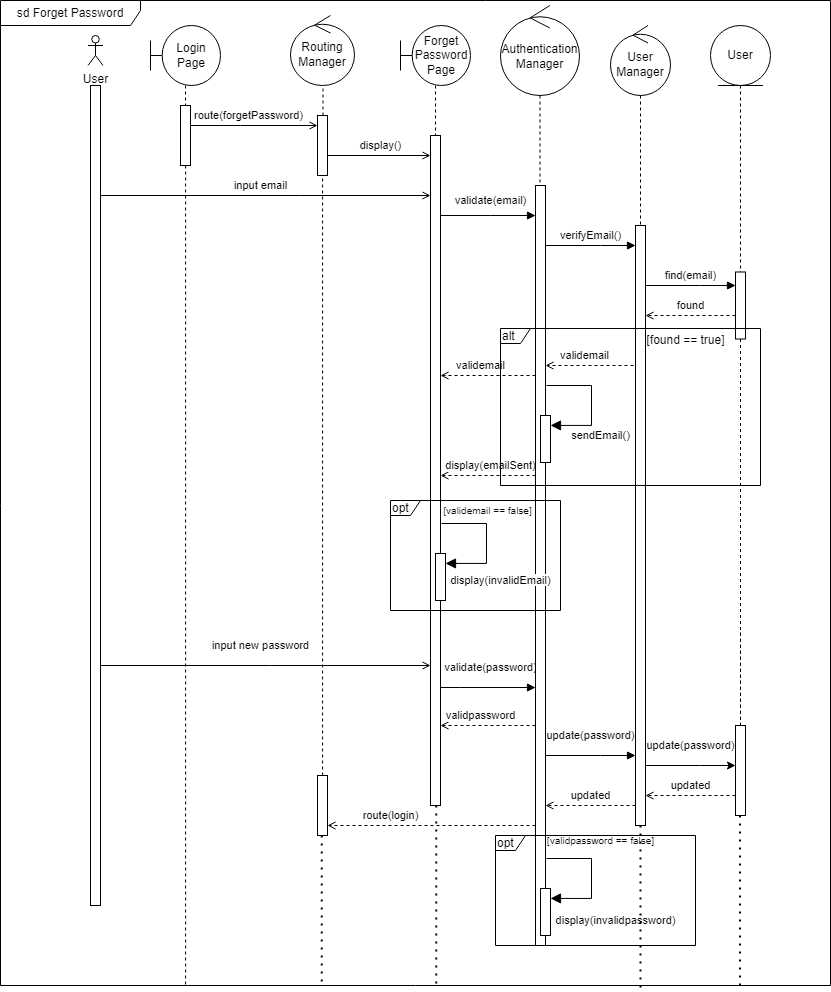

The diagram above was exported from draw.io. Its source (the exported page's mxGraphModel, read from the mxfile embedded in the PNG):
<mxGraphModel dx="1050" dy="549" grid="1" gridSize="10" guides="1" tooltips="1" connect="1" arrows="1" fold="1" page="1" pageScale="1" pageWidth="1100" pageHeight="850" math="0" shadow="0">
  <root>
    <mxCell id="0" />
    <mxCell id="1" parent="0" />
    <mxCell id="2" value="User" style="shape=umlActor;verticalLabelPosition=bottom;verticalAlign=top;html=1;outlineConnect=0;" vertex="1" parent="1">
      <mxGeometry x="97.5" y="120" width="15" height="30" as="geometry" />
    </mxCell>
    <mxCell id="3" value="input email" style="edgeStyle=elbowEdgeStyle;rounded=0;orthogonalLoop=1;jettySize=auto;html=1;elbow=vertical;curved=0;endArrow=open;endFill=0;" edge="1" source="6" target="25" parent="1">
      <mxGeometry x="-0.0303" y="10" relative="1" as="geometry">
        <Array as="points">
          <mxPoint x="310" y="280" />
          <mxPoint x="290" y="300" />
        </Array>
        <mxPoint as="offset" />
      </mxGeometry>
    </mxCell>
    <mxCell id="4" style="edgeStyle=elbowEdgeStyle;rounded=0;orthogonalLoop=1;jettySize=auto;html=1;elbow=vertical;curved=0;" edge="1" source="6" target="7" parent="1">
      <mxGeometry relative="1" as="geometry" />
    </mxCell>
    <mxCell id="5" value="input new password" style="edgeStyle=elbowEdgeStyle;rounded=0;orthogonalLoop=1;jettySize=auto;html=1;elbow=vertical;curved=0;endArrow=open;endFill=0;" edge="1" source="6" target="25" parent="1">
      <mxGeometry x="-0.0303" y="20" relative="1" as="geometry">
        <Array as="points">
          <mxPoint x="280" y="750" />
        </Array>
        <mxPoint as="offset" />
      </mxGeometry>
    </mxCell>
    <mxCell id="6" value="" style="html=1;points=[];perimeter=orthogonalPerimeter;outlineConnect=0;targetShapes=umlLifeline;portConstraint=eastwest;newEdgeStyle={&quot;edgeStyle&quot;:&quot;elbowEdgeStyle&quot;,&quot;elbow&quot;:&quot;vertical&quot;,&quot;curved&quot;:0,&quot;rounded&quot;:0};" vertex="1" parent="1">
      <mxGeometry x="100" y="170" width="10" height="820" as="geometry" />
    </mxCell>
    <mxCell id="7" value="sd Forget Password" style="shape=umlFrame;whiteSpace=wrap;html=1;pointerEvents=0;width=140;height=25;movable=1;resizable=1;rotatable=1;deletable=1;editable=1;locked=0;connectable=1;" vertex="1" parent="1">
      <mxGeometry x="10" y="85" width="830" height="985" as="geometry" />
    </mxCell>
    <mxCell id="8" style="edgeStyle=none;rounded=0;orthogonalLoop=1;jettySize=auto;html=1;dashed=1;labelBackgroundColor=none;strokeColor=default;endArrow=none;endFill=0;" edge="1" source="33" parent="1">
      <mxGeometry relative="1" as="geometry">
        <mxPoint x="550" y="580" as="targetPoint" />
      </mxGeometry>
    </mxCell>
    <mxCell id="9" value="Authentication Manager" style="ellipse;shape=umlControl;whiteSpace=wrap;html=1;" vertex="1" parent="1">
      <mxGeometry x="510" y="90" width="79" height="90" as="geometry" />
    </mxCell>
    <mxCell id="10" style="edgeStyle=none;rounded=0;orthogonalLoop=1;jettySize=auto;html=1;dashed=1;labelBackgroundColor=none;strokeColor=default;endArrow=none;endFill=0;entryX=0.223;entryY=1.001;entryDx=0;entryDy=0;entryPerimeter=0;" edge="1" source="14" target="7" parent="1">
      <mxGeometry relative="1" as="geometry">
        <mxPoint x="195" y="690" as="targetPoint" />
        <mxPoint x="180" y="170" as="sourcePoint" />
      </mxGeometry>
    </mxCell>
    <mxCell id="11" value="Login Page" style="shape=umlBoundary;whiteSpace=wrap;html=1;" vertex="1" parent="1">
      <mxGeometry x="160" y="110" width="70" height="60" as="geometry" />
    </mxCell>
    <mxCell id="12" value="" style="edgeStyle=none;rounded=0;orthogonalLoop=1;jettySize=auto;html=1;dashed=1;labelBackgroundColor=none;strokeColor=default;endArrow=none;endFill=0;" edge="1" source="11" target="14" parent="1">
      <mxGeometry relative="1" as="geometry">
        <mxPoint x="195" y="690" as="targetPoint" />
        <mxPoint x="195" y="170" as="sourcePoint" />
      </mxGeometry>
    </mxCell>
    <mxCell id="13" value="route(forgetPassword)" style="edgeStyle=elbowEdgeStyle;rounded=0;orthogonalLoop=1;jettySize=auto;html=1;elbow=vertical;curved=0;endArrow=open;endFill=0;" edge="1" source="14" target="19" parent="1">
      <mxGeometry x="-0.0805" y="10" relative="1" as="geometry">
        <Array as="points">
          <mxPoint x="250" y="210" />
        </Array>
        <mxPoint as="offset" />
      </mxGeometry>
    </mxCell>
    <mxCell id="14" value="" style="html=1;points=[];perimeter=orthogonalPerimeter;outlineConnect=0;targetShapes=umlLifeline;portConstraint=eastwest;newEdgeStyle={&quot;edgeStyle&quot;:&quot;elbowEdgeStyle&quot;,&quot;elbow&quot;:&quot;vertical&quot;,&quot;curved&quot;:0,&quot;rounded&quot;:0};" vertex="1" parent="1">
      <mxGeometry x="190" y="190" width="10" height="60" as="geometry" />
    </mxCell>
    <mxCell id="15" value="Routing Manager" style="ellipse;shape=umlControl;whiteSpace=wrap;html=1;" vertex="1" parent="1">
      <mxGeometry x="300" y="100" width="64" height="70" as="geometry" />
    </mxCell>
    <mxCell id="16" value="" style="endArrow=none;dashed=1;html=1;rounded=0;entryX=0.508;entryY=1;entryDx=0;entryDy=0;entryPerimeter=0;strokeColor=default;" edge="1" source="19" target="15" parent="1">
      <mxGeometry width="50" height="50" relative="1" as="geometry">
        <mxPoint x="332.51200000000017" y="650" as="sourcePoint" />
        <mxPoint x="264" y="171" as="targetPoint" />
      </mxGeometry>
    </mxCell>
    <mxCell id="17" value="" style="endArrow=none;dashed=1;html=1;rounded=0;entryX=0.508;entryY=1;entryDx=0;entryDy=0;entryPerimeter=0;strokeColor=default;" edge="1" source="61" target="19" parent="1">
      <mxGeometry width="50" height="50" relative="1" as="geometry">
        <mxPoint x="332.51200000000017" y="650" as="sourcePoint" />
        <mxPoint x="333" y="170" as="targetPoint" />
      </mxGeometry>
    </mxCell>
    <mxCell id="18" value="display()" style="edgeStyle=elbowEdgeStyle;rounded=0;orthogonalLoop=1;jettySize=auto;html=1;elbow=vertical;curved=0;endArrow=open;endFill=0;" edge="1" source="19" target="25" parent="1">
      <mxGeometry x="0.0291" y="10" relative="1" as="geometry">
        <mxPoint as="offset" />
      </mxGeometry>
    </mxCell>
    <mxCell id="19" value="" style="html=1;points=[];perimeter=orthogonalPerimeter;outlineConnect=0;targetShapes=umlLifeline;portConstraint=eastwest;newEdgeStyle={&quot;edgeStyle&quot;:&quot;elbowEdgeStyle&quot;,&quot;elbow&quot;:&quot;vertical&quot;,&quot;curved&quot;:0,&quot;rounded&quot;:0};" vertex="1" parent="1">
      <mxGeometry x="327" y="200" width="10" height="60" as="geometry" />
    </mxCell>
    <mxCell id="20" style="edgeStyle=none;rounded=0;orthogonalLoop=1;jettySize=auto;html=1;dashed=1;labelBackgroundColor=none;strokeColor=default;endArrow=none;endFill=0;" edge="1" source="25" parent="1">
      <mxGeometry relative="1" as="geometry">
        <mxPoint x="444.74" y="620" as="targetPoint" />
        <mxPoint x="444.74" y="180" as="sourcePoint" />
      </mxGeometry>
    </mxCell>
    <mxCell id="21" value="Forget Password&lt;br&gt;Page" style="shape=umlBoundary;whiteSpace=wrap;html=1;" vertex="1" parent="1">
      <mxGeometry x="410" y="110" width="70" height="60" as="geometry" />
    </mxCell>
    <mxCell id="22" value="" style="edgeStyle=none;rounded=0;orthogonalLoop=1;jettySize=auto;html=1;dashed=1;labelBackgroundColor=none;strokeColor=default;endArrow=none;endFill=0;" edge="1" source="21" target="25" parent="1">
      <mxGeometry relative="1" as="geometry">
        <mxPoint x="444.74" y="620" as="targetPoint" />
        <mxPoint x="445" y="170" as="sourcePoint" />
      </mxGeometry>
    </mxCell>
    <mxCell id="23" value="validate(email)" style="edgeStyle=elbowEdgeStyle;rounded=0;orthogonalLoop=1;jettySize=auto;html=1;elbow=vertical;curved=0;endArrow=block;endFill=1;" edge="1" source="25" target="33" parent="1">
      <mxGeometry x="0.0526" y="15" relative="1" as="geometry">
        <Array as="points">
          <mxPoint x="500" y="300" />
        </Array>
        <mxPoint as="offset" />
      </mxGeometry>
    </mxCell>
    <mxCell id="24" value="validate(password)" style="edgeStyle=elbowEdgeStyle;rounded=0;orthogonalLoop=1;jettySize=auto;html=1;elbow=vertical;curved=0;endArrow=block;endFill=1;" edge="1" parent="1">
      <mxGeometry x="0.0526" y="20" relative="1" as="geometry">
        <mxPoint x="450" y="772" as="sourcePoint" />
        <mxPoint x="545" y="772" as="targetPoint" />
        <Array as="points">
          <mxPoint x="470" y="772" />
        </Array>
        <mxPoint as="offset" />
      </mxGeometry>
    </mxCell>
    <mxCell id="25" value="" style="html=1;points=[];perimeter=orthogonalPerimeter;outlineConnect=0;targetShapes=umlLifeline;portConstraint=eastwest;newEdgeStyle={&quot;edgeStyle&quot;:&quot;elbowEdgeStyle&quot;,&quot;elbow&quot;:&quot;vertical&quot;,&quot;curved&quot;:0,&quot;rounded&quot;:0};" vertex="1" parent="1">
      <mxGeometry x="440" y="220" width="10" height="670" as="geometry" />
    </mxCell>
    <mxCell id="26" value="" style="edgeStyle=none;rounded=0;orthogonalLoop=1;jettySize=auto;html=1;dashed=1;labelBackgroundColor=none;strokeColor=default;endArrow=none;endFill=0;" edge="1" source="9" target="33" parent="1">
      <mxGeometry relative="1" as="geometry">
        <mxPoint x="550" y="580" as="targetPoint" />
        <mxPoint x="550" y="180" as="sourcePoint" />
      </mxGeometry>
    </mxCell>
    <mxCell id="27" value="verifyEmail()" style="edgeStyle=elbowEdgeStyle;rounded=0;orthogonalLoop=1;jettySize=auto;html=1;elbow=vertical;curved=0;endArrow=block;endFill=1;" edge="1" source="33" target="43" parent="1">
      <mxGeometry y="10" relative="1" as="geometry">
        <Array as="points">
          <mxPoint x="610" y="330" />
        </Array>
        <mxPoint as="offset" />
      </mxGeometry>
    </mxCell>
    <mxCell id="28" value="validemail" style="edgeStyle=elbowEdgeStyle;rounded=0;orthogonalLoop=1;jettySize=auto;html=1;elbow=vertical;curved=0;endArrow=open;endFill=0;dashed=1;" edge="1" source="33" target="25" parent="1">
      <mxGeometry x="0.1579" y="-10" relative="1" as="geometry">
        <Array as="points">
          <mxPoint x="500" y="460" />
        </Array>
        <mxPoint as="offset" />
      </mxGeometry>
    </mxCell>
    <mxCell id="29" value="display(emailSent)" style="edgeStyle=elbowEdgeStyle;rounded=0;orthogonalLoop=1;jettySize=auto;html=1;elbow=vertical;curved=0;dashed=1;endArrow=open;endFill=0;" edge="1" source="33" target="25" parent="1">
      <mxGeometry x="-0.0526" y="-10" relative="1" as="geometry">
        <Array as="points">
          <mxPoint x="500" y="560" />
        </Array>
        <mxPoint as="offset" />
      </mxGeometry>
    </mxCell>
    <mxCell id="30" value="validpassword" style="edgeStyle=elbowEdgeStyle;rounded=0;orthogonalLoop=1;jettySize=auto;html=1;elbow=vertical;curved=0;dashed=1;endArrow=open;endFill=0;" edge="1" source="33" target="25" parent="1">
      <mxGeometry x="0.1579" y="-10" relative="1" as="geometry">
        <Array as="points">
          <mxPoint x="480" y="810" />
        </Array>
        <mxPoint as="offset" />
      </mxGeometry>
    </mxCell>
    <mxCell id="31" value="update(password)" style="edgeStyle=elbowEdgeStyle;rounded=0;orthogonalLoop=1;jettySize=auto;html=1;elbow=vertical;curved=0;endArrow=block;endFill=1;" edge="1" source="33" target="43" parent="1">
      <mxGeometry y="20" relative="1" as="geometry">
        <Array as="points">
          <mxPoint x="610" y="840" />
        </Array>
        <mxPoint as="offset" />
      </mxGeometry>
    </mxCell>
    <mxCell id="32" value="route(login)" style="edgeStyle=elbowEdgeStyle;rounded=0;orthogonalLoop=1;jettySize=auto;html=1;elbow=vertical;curved=0;dashed=1;endArrow=open;endFill=0;" edge="1" source="33" target="61" parent="1">
      <mxGeometry x="0.3942" y="-10" relative="1" as="geometry">
        <Array as="points">
          <mxPoint x="440" y="910" />
        </Array>
        <mxPoint as="offset" />
      </mxGeometry>
    </mxCell>
    <mxCell id="33" value="" style="html=1;points=[];perimeter=orthogonalPerimeter;outlineConnect=0;targetShapes=umlLifeline;portConstraint=eastwest;newEdgeStyle={&quot;edgeStyle&quot;:&quot;elbowEdgeStyle&quot;,&quot;elbow&quot;:&quot;vertical&quot;,&quot;curved&quot;:0,&quot;rounded&quot;:0};" vertex="1" parent="1">
      <mxGeometry x="545" y="270" width="10" height="760" as="geometry" />
    </mxCell>
    <mxCell id="34" value="opt" style="shape=umlFrame;whiteSpace=wrap;html=1;pointerEvents=0;fillColor=none;align=left;width=30;height=15;" vertex="1" parent="1">
      <mxGeometry x="400" y="585" width="170" height="110" as="geometry" />
    </mxCell>
    <mxCell id="35" value="&lt;font style=&quot;font-size: 10px;&quot;&gt;[validemail == false]&lt;/font&gt;" style="text;html=1;align=center;verticalAlign=middle;resizable=0;points=[];autosize=1;strokeColor=none;fillColor=none;" vertex="1" parent="1">
      <mxGeometry x="442" y="580" width="110" height="30" as="geometry" />
    </mxCell>
    <mxCell id="36" value="&lt;span style=&quot;background-color: rgb(255, 255, 255);&quot;&gt;display(invalidEmail)&lt;/span&gt;" style="edgeStyle=elbowEdgeStyle;elbow=horizontal;endArrow=block;html=1;curved=0;rounded=0;endSize=8;startSize=8;labelBackgroundColor=none;strokeColor=default;exitX=1;exitY=0.741;exitDx=0;exitDy=0;exitPerimeter=0;endFill=1;" edge="1" parent="1">
      <mxGeometry x="0.3488" y="22" width="50" height="50" relative="1" as="geometry">
        <mxPoint x="451" y="608" as="sourcePoint" />
        <mxPoint x="455" y="647.9300000000001" as="targetPoint" />
        <Array as="points">
          <mxPoint x="496" y="647.9300000000001" />
          <mxPoint x="496" y="647.9300000000001" />
        </Array>
        <mxPoint x="14" y="-5" as="offset" />
      </mxGeometry>
    </mxCell>
    <mxCell id="37" value="" style="html=1;points=[];perimeter=orthogonalPerimeter;outlineConnect=0;targetShapes=umlLifeline;portConstraint=eastwest;newEdgeStyle={&quot;edgeStyle&quot;:&quot;elbowEdgeStyle&quot;,&quot;elbow&quot;:&quot;vertical&quot;,&quot;curved&quot;:0,&quot;rounded&quot;:0};" vertex="1" parent="1">
      <mxGeometry x="445" y="638" width="10" height="47" as="geometry" />
    </mxCell>
    <mxCell id="38" value="User Manager" style="ellipse;shape=umlControl;whiteSpace=wrap;html=1;" vertex="1" parent="1">
      <mxGeometry x="620" y="110" width="60" height="70" as="geometry" />
    </mxCell>
    <mxCell id="39" value="" style="edgeStyle=none;rounded=0;orthogonalLoop=1;jettySize=auto;html=1;dashed=1;labelBackgroundColor=none;strokeColor=default;endArrow=none;endFill=0;" edge="1" source="38" target="43" parent="1">
      <mxGeometry relative="1" as="geometry">
        <mxPoint x="650" y="840" as="targetPoint" />
        <mxPoint x="650" y="180" as="sourcePoint" />
      </mxGeometry>
    </mxCell>
    <mxCell id="40" value="find(email)" style="edgeStyle=elbowEdgeStyle;rounded=0;orthogonalLoop=1;jettySize=auto;html=1;elbow=vertical;curved=0;endArrow=block;endFill=1;" edge="1" source="43" target="48" parent="1">
      <mxGeometry y="10" relative="1" as="geometry">
        <Array as="points">
          <mxPoint x="710" y="370" />
        </Array>
        <mxPoint as="offset" />
      </mxGeometry>
    </mxCell>
    <mxCell id="41" value="update(password)" style="edgeStyle=elbowEdgeStyle;rounded=0;orthogonalLoop=1;jettySize=auto;html=1;elbow=vertical;curved=0;" edge="1" source="43" target="60" parent="1">
      <mxGeometry y="20" relative="1" as="geometry">
        <Array as="points">
          <mxPoint x="710" y="850" />
        </Array>
        <mxPoint as="offset" />
      </mxGeometry>
    </mxCell>
    <mxCell id="42" value="updated" style="edgeStyle=elbowEdgeStyle;rounded=0;orthogonalLoop=1;jettySize=auto;html=1;elbow=vertical;curved=0;dashed=1;endArrow=open;endFill=0;" edge="1" source="43" target="33" parent="1">
      <mxGeometry y="-10" relative="1" as="geometry">
        <Array as="points">
          <mxPoint x="600" y="890" />
        </Array>
        <mxPoint as="offset" />
      </mxGeometry>
    </mxCell>
    <mxCell id="43" value="" style="html=1;points=[];perimeter=orthogonalPerimeter;outlineConnect=0;targetShapes=umlLifeline;portConstraint=eastwest;newEdgeStyle={&quot;edgeStyle&quot;:&quot;elbowEdgeStyle&quot;,&quot;elbow&quot;:&quot;vertical&quot;,&quot;curved&quot;:0,&quot;rounded&quot;:0};" vertex="1" parent="1">
      <mxGeometry x="645" y="310" width="10" height="600" as="geometry" />
    </mxCell>
    <mxCell id="44" value="" style="edgeStyle=none;rounded=0;orthogonalLoop=1;jettySize=auto;dashed=1;labelBackgroundColor=none;strokeColor=default;endArrow=none;endFill=0;" edge="1" source="60" parent="1">
      <mxGeometry relative="1" as="geometry">
        <mxPoint x="750" y="717" as="targetPoint" />
        <mxPoint x="750" y="170" as="sourcePoint" />
      </mxGeometry>
    </mxCell>
    <mxCell id="45" value="User" style="ellipse;shape=umlEntity;whiteSpace=wrap;html=1;" vertex="1" parent="1">
      <mxGeometry x="720" y="110" width="60" height="60" as="geometry" />
    </mxCell>
    <mxCell id="46" value="" style="edgeStyle=none;rounded=0;orthogonalLoop=1;jettySize=auto;dashed=1;labelBackgroundColor=none;strokeColor=default;endArrow=none;endFill=0;" edge="1" source="45" target="48" parent="1">
      <mxGeometry relative="1" as="geometry">
        <mxPoint x="750" y="717" as="targetPoint" />
        <mxPoint x="750" y="170" as="sourcePoint" />
      </mxGeometry>
    </mxCell>
    <mxCell id="47" value="found" style="edgeStyle=elbowEdgeStyle;rounded=0;orthogonalLoop=1;jettySize=auto;html=1;elbow=vertical;curved=0;dashed=1;endArrow=open;endFill=0;" edge="1" source="48" target="43" parent="1">
      <mxGeometry y="-10" relative="1" as="geometry">
        <Array as="points">
          <mxPoint x="700" y="400" />
        </Array>
        <mxPoint as="offset" />
      </mxGeometry>
    </mxCell>
    <mxCell id="48" value="" style="html=1;points=[];perimeter=orthogonalPerimeter;outlineConnect=0;targetShapes=umlLifeline;portConstraint=eastwest;newEdgeStyle={&quot;edgeStyle&quot;:&quot;elbowEdgeStyle&quot;,&quot;elbow&quot;:&quot;vertical&quot;,&quot;curved&quot;:0,&quot;rounded&quot;:0};" vertex="1" parent="1">
      <mxGeometry x="745" y="356.5" width="10" height="67" as="geometry" />
    </mxCell>
    <mxCell id="49" value="alt" style="shape=umlFrame;whiteSpace=wrap;html=1;pointerEvents=0;fillColor=none;align=left;width=30;height=15;" vertex="1" parent="1">
      <mxGeometry x="510" y="413" width="260" height="157" as="geometry" />
    </mxCell>
    <mxCell id="50" value="validemail" style="edgeStyle=orthogonalEdgeStyle;rounded=0;orthogonalLoop=1;jettySize=auto;html=1;dashed=1;endArrow=open;endFill=0;" edge="1" target="33" parent="1">
      <mxGeometry x="0.2222" y="-10" relative="1" as="geometry">
        <mxPoint x="645" y="440" as="sourcePoint" />
        <mxPoint x="555" y="440.03703703703695" as="targetPoint" />
        <Array as="points">
          <mxPoint x="645" y="450" />
        </Array>
        <mxPoint as="offset" />
      </mxGeometry>
    </mxCell>
    <mxCell id="51" value="[found == true]" style="text;html=1;align=center;verticalAlign=middle;resizable=0;points=[];autosize=1;strokeColor=none;fillColor=none;" vertex="1" parent="1">
      <mxGeometry x="645" y="410" width="100" height="30" as="geometry" />
    </mxCell>
    <mxCell id="52" value="&lt;span style=&quot;background-color: rgb(255, 255, 255);&quot;&gt;sendEmail()&lt;/span&gt;" style="edgeStyle=elbowEdgeStyle;elbow=horizontal;endArrow=block;html=1;curved=0;rounded=0;endSize=8;startSize=8;labelBackgroundColor=none;strokeColor=default;exitX=1;exitY=0.741;exitDx=0;exitDy=0;exitPerimeter=0;endFill=1;" edge="1" parent="1">
      <mxGeometry x="0.3488" y="14" width="50" height="50" relative="1" as="geometry">
        <mxPoint x="556" y="470" as="sourcePoint" />
        <mxPoint x="560" y="509.93000000000006" as="targetPoint" />
        <Array as="points">
          <mxPoint x="601" y="509.93000000000006" />
          <mxPoint x="601" y="509.93000000000006" />
        </Array>
        <mxPoint x="9" y="-4" as="offset" />
      </mxGeometry>
    </mxCell>
    <mxCell id="53" value="" style="html=1;points=[];perimeter=orthogonalPerimeter;outlineConnect=0;targetShapes=umlLifeline;portConstraint=eastwest;newEdgeStyle={&quot;edgeStyle&quot;:&quot;elbowEdgeStyle&quot;,&quot;elbow&quot;:&quot;vertical&quot;,&quot;curved&quot;:0,&quot;rounded&quot;:0};" vertex="1" parent="1">
      <mxGeometry x="550" y="500" width="10" height="47" as="geometry" />
    </mxCell>
    <mxCell id="54" value="opt" style="shape=umlFrame;whiteSpace=wrap;html=1;pointerEvents=0;fillColor=none;align=left;width=30;height=15;" vertex="1" parent="1">
      <mxGeometry x="505" y="920" width="200" height="110" as="geometry" />
    </mxCell>
    <mxCell id="55" value="&lt;font style=&quot;font-size: 10px;&quot;&gt;[validpassword == false]&lt;/font&gt;" style="text;html=1;align=center;verticalAlign=middle;resizable=0;points=[];autosize=1;strokeColor=none;fillColor=none;" vertex="1" parent="1">
      <mxGeometry x="545" y="910" width="130" height="30" as="geometry" />
    </mxCell>
    <mxCell id="56" value="&lt;span style=&quot;background-color: rgb(255, 255, 255);&quot;&gt;display(invalidpassword)&lt;/span&gt;" style="edgeStyle=elbowEdgeStyle;elbow=horizontal;endArrow=block;html=1;curved=0;rounded=0;endSize=8;startSize=8;labelBackgroundColor=none;strokeColor=default;exitX=1;exitY=0.741;exitDx=0;exitDy=0;exitPerimeter=0;endFill=1;" edge="1" parent="1">
      <mxGeometry x="0.3488" y="33" width="50" height="50" relative="1" as="geometry">
        <mxPoint x="556" y="943" as="sourcePoint" />
        <mxPoint x="560" y="982.9300000000001" as="targetPoint" />
        <Array as="points">
          <mxPoint x="601" y="982.9300000000001" />
          <mxPoint x="601" y="982.9300000000001" />
        </Array>
        <mxPoint x="24" y="-11" as="offset" />
      </mxGeometry>
    </mxCell>
    <mxCell id="57" value="" style="html=1;points=[];perimeter=orthogonalPerimeter;outlineConnect=0;targetShapes=umlLifeline;portConstraint=eastwest;newEdgeStyle={&quot;edgeStyle&quot;:&quot;elbowEdgeStyle&quot;,&quot;elbow&quot;:&quot;vertical&quot;,&quot;curved&quot;:0,&quot;rounded&quot;:0};" vertex="1" parent="1">
      <mxGeometry x="550" y="973" width="10" height="47" as="geometry" />
    </mxCell>
    <mxCell id="58" value="" style="edgeStyle=none;rounded=0;orthogonalLoop=1;jettySize=auto;dashed=1;labelBackgroundColor=none;strokeColor=default;endArrow=none;endFill=0;" edge="1" source="48" target="60" parent="1">
      <mxGeometry relative="1" as="geometry">
        <mxPoint x="750" y="717" as="targetPoint" />
        <mxPoint x="750" y="423" as="sourcePoint" />
      </mxGeometry>
    </mxCell>
    <mxCell id="59" value="updated" style="edgeStyle=elbowEdgeStyle;rounded=0;orthogonalLoop=1;jettySize=auto;html=1;elbow=vertical;curved=0;startArrow=none;startFill=0;dashed=1;endArrow=open;endFill=0;" edge="1" source="60" target="43" parent="1">
      <mxGeometry y="-10" relative="1" as="geometry">
        <Array as="points">
          <mxPoint x="700" y="880" />
        </Array>
        <mxPoint as="offset" />
      </mxGeometry>
    </mxCell>
    <mxCell id="60" value="" style="html=1;points=[];perimeter=orthogonalPerimeter;outlineConnect=0;targetShapes=umlLifeline;portConstraint=eastwest;newEdgeStyle={&quot;edgeStyle&quot;:&quot;elbowEdgeStyle&quot;,&quot;elbow&quot;:&quot;vertical&quot;,&quot;curved&quot;:0,&quot;rounded&quot;:0};" vertex="1" parent="1">
      <mxGeometry x="745" y="810" width="10" height="90" as="geometry" />
    </mxCell>
    <mxCell id="61" value="" style="html=1;points=[];perimeter=orthogonalPerimeter;outlineConnect=0;targetShapes=umlLifeline;portConstraint=eastwest;newEdgeStyle={&quot;edgeStyle&quot;:&quot;elbowEdgeStyle&quot;,&quot;elbow&quot;:&quot;vertical&quot;,&quot;curved&quot;:0,&quot;rounded&quot;:0};" vertex="1" parent="1">
      <mxGeometry x="327" y="860" width="10" height="60" as="geometry" />
    </mxCell>
    <mxCell id="62" value="" style="endArrow=none;dashed=1;html=1;dashPattern=1 3;strokeWidth=2;rounded=0;entryX=0.387;entryY=1.001;entryDx=0;entryDy=0;entryPerimeter=0;" edge="1" source="61" target="7" parent="1">
      <mxGeometry width="50" height="50" relative="1" as="geometry">
        <mxPoint x="420" y="880" as="sourcePoint" />
        <mxPoint x="470" y="830" as="targetPoint" />
      </mxGeometry>
    </mxCell>
    <mxCell id="63" value="" style="endArrow=none;dashed=1;html=1;dashPattern=1 3;strokeWidth=2;rounded=0;entryX=0.525;entryY=1.002;entryDx=0;entryDy=0;entryPerimeter=0;" edge="1" source="25" target="7" parent="1">
      <mxGeometry width="50" height="50" relative="1" as="geometry">
        <mxPoint x="341" y="930" as="sourcePoint" />
        <mxPoint x="341" y="1081" as="targetPoint" />
      </mxGeometry>
    </mxCell>
    <mxCell id="64" value="" style="endArrow=none;dashed=1;html=1;dashPattern=1 3;strokeWidth=2;rounded=0;entryX=0.891;entryY=1.004;entryDx=0;entryDy=0;entryPerimeter=0;" edge="1" source="60" target="7" parent="1">
      <mxGeometry width="50" height="50" relative="1" as="geometry">
        <mxPoint x="749.5" y="920" as="sourcePoint" />
        <mxPoint x="750" y="1060" as="targetPoint" />
      </mxGeometry>
    </mxCell>
    <mxCell id="65" value="" style="endArrow=none;dashed=1;html=1;dashPattern=1 3;strokeWidth=2;rounded=0;entryX=0.771;entryY=1.004;entryDx=0;entryDy=0;entryPerimeter=0;" edge="1" source="43" target="7" parent="1">
      <mxGeometry width="50" height="50" relative="1" as="geometry">
        <mxPoint x="760" y="910" as="sourcePoint" />
        <mxPoint x="760" y="1084" as="targetPoint" />
      </mxGeometry>
    </mxCell>
  </root>
</mxGraphModel>